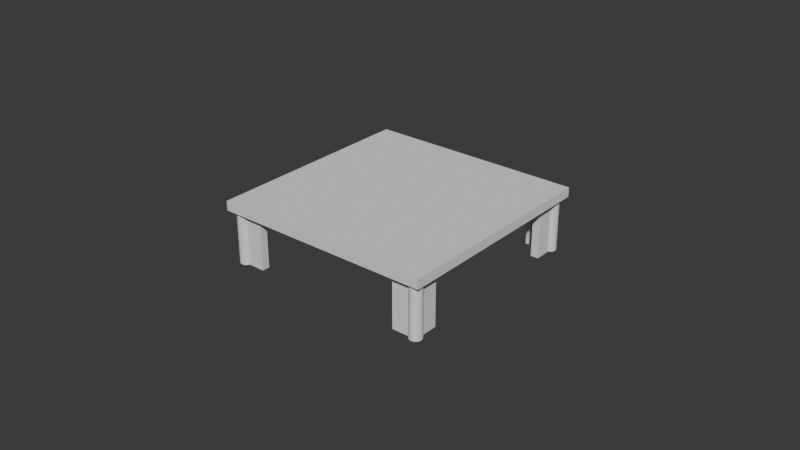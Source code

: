 # Source: amp_brapcket_again_lol.blend  (saved by Blender 4.2.66; exported with 4.5.12 LTS)
import bpy
from mathutils import Matrix  # noqa: F401  (used for matrix-valued properties, if any)

bpy.ops.wm.read_factory_settings(use_empty=True)
scene = bpy.context.scene
scene.name = 'Scene'

# ---- collections
col_collection = bpy.data.collections.new('Collection'); scene.collection.children.link(col_collection)
col_cutters = bpy.data.collections.new('Cutters'); scene.collection.children.link(col_cutters)

# ---- node groups
ng_smooth_by_angle = bpy.data.node_groups.new('Smooth by Angle', 'GeometryNodeTree')
_s = ng_smooth_by_angle.interface.new_socket(name='Mesh', in_out='OUTPUT', socket_type='NodeSocketGeometry')
_s = ng_smooth_by_angle.interface.new_socket(name='Mesh', in_out='INPUT', socket_type='NodeSocketGeometry')
_s = ng_smooth_by_angle.interface.new_socket(name='Angle', in_out='INPUT', socket_type='NodeSocketFloat')
_s.subtype = 'ANGLE'
_s.default_value = 0.5236
_s.min_value = 0.0
_s.max_value = 3.142
_s.description = 'Maximum face angle for smooth edges'
_s = ng_smooth_by_angle.interface.new_socket(name='Ignore Sharpness', in_out='INPUT', socket_type='NodeSocketBool')
_s.force_non_field = True
ng_smooth_by_angle.description = 'Set the sharpness of mesh edges based on the angle between the neighboring faces'
ng_smooth_by_angle.is_modifier = True
_N = ng_smooth_by_angle.nodes; _L = ng_smooth_by_angle.links
n0 = _N.new('GeometryNodeSetShadeSmooth'); n0.name = 'Set Shade Smooth'; n0.location = (120, -80)
n0.domain = 'EDGE'
n1 = _N.new('GeometryNodeSetShadeSmooth'); n1.name = 'Set Shade Smooth.001'; n1.location = (300, -80)
n2 = _N.new('NodeGroupOutput'); n2.name = 'Group Output'; n2.location = (480, -80)
n3 = _N.new('GeometryNodeInputMeshEdgeAngle'); n3.name = 'Edge Angle'; n3.location = (-440, -240)
n4 = _N.new('NodeGroupInput'); n4.name = 'Group Input'; n4.location = (-80, -80)
n5 = _N.new('GeometryNodeInputEdgeSmooth'); n5.name = 'Is Edge Smooth'; n5.location = (-260, -120)
n6 = _N.new('GeometryNodeInputShadeSmooth'); n6.name = 'Is Shade Smooth'; n6.location = (-440, -397)
n7 = _N.new('FunctionNodeCompare'); n7.name = 'Compare'; n7.location = (-260, -260)
n7.operation = 'LESS_EQUAL'
n7.inputs[6].default_value = (0.0, 0.0, 0.0, 0.0)
n7.inputs[7].default_value = (0.0, 0.0, 0.0, 0.0)
n8 = _N.new('FunctionNodeBooleanMath'); n8.name = 'Boolean Math.001'; n8.location = (-80, -260)
n9 = _N.new('NodeGroupInput'); n9.name = 'Group Input.001'; n9.location = (-440, -329)
n10 = _N.new('NodeGroupInput'); n10.name = 'Group Input.002'; n10.location = (-259, -189)
n11 = _N.new('FunctionNodeBooleanMath'); n11.name = 'Boolean Math'; n11.location = (-80, -149)
n11.operation = 'OR'
n12 = _N.new('FunctionNodeBooleanMath'); n12.name = 'Boolean Math.002'; n12.location = (-260, -380)
n12.operation = 'OR'
n13 = _N.new('NodeGroupInput'); n13.name = 'Group Input.003'; n13.location = (-440, -460)
_L.new(n3.outputs[0], n7.inputs[0])
_L.new(n1.outputs[0], n2.inputs[0])
_L.new(n9.outputs[1], n7.inputs[1])
_L.new(n7.outputs[0], n8.inputs[0])
_L.new(n4.outputs[0], n0.inputs[0])
_L.new(n0.outputs[0], n1.inputs[0])
_L.new(n8.outputs[0], n0.inputs[2])
_L.new(n10.outputs[2], n11.inputs[1])
_L.new(n5.outputs[0], n11.inputs[0])
_L.new(n11.outputs[0], n0.inputs[1])
_L.new(n13.outputs[2], n12.inputs[1])
_L.new(n6.outputs[0], n12.inputs[0])
_L.new(n12.outputs[0], n8.inputs[1])
n2.is_active_output = True

# ---- world
world_world = bpy.data.worlds.new('World'); scene.world = world_world
world_world.use_nodes = True; world_world.node_tree.nodes.clear()
_N = world_world.node_tree.nodes; _L = world_world.node_tree.links
n0 = _N.new('ShaderNodeOutputWorld'); n0.name = 'World Output'; n0.location = (300, 300)
n1 = _N.new('ShaderNodeBackground'); n1.name = 'Background'; n1.location = (10, 300)
n1.inputs[0].default_value = (0.05088, 0.05088, 0.05088, 1.0)
_L.new(n1.outputs[0], n0.inputs[0])
n0.is_active_output = True
world_world.color = (0.05088, 0.05088, 0.05088)
world_world.sun_shadow_jitter_overblur = 0.0

# ---- meshes
me_cube_002 = bpy.data.meshes.new('Cube.002')
me_cube_002.from_pydata([(-0.03, -0.03, -0.03), (-0.03, -0.03, 0.03), (-0.03, 0.03, -0.03), (-0.03, 0.03, 0.03), (0.03, -0.03, -0.03), (0.03, -0.03, 0.03), (0.03, 0.03, -0.03), (0.03, 0.03, 0.03)], [], [(0, 1, 3, 2), (2, 3, 7, 6), (6, 7, 5, 4), (4, 5, 1, 0), (2, 6, 4, 0), (7, 3, 1, 5)])
_uv = me_cube_002.uv_layers.new(name='UVMap')
_uv.uv.foreach_set('vector', [0.375, 0.0, 0.625, 0.0, 0.625, 0.25, 0.375, 0.25, 0.375, 0.25, 0.625, 0.25, 0.625, 0.5, 0.375, 0.5, 0.375, 0.5, 0.625, 0.5, 0.625, 0.75, 0.375, 0.75, 0.375, 0.75, 0.625, 0.75, 0.625, 1.0, 0.375, 1.0, 0.125, 0.5, 0.375, 0.5, 0.375, 0.75, 0.125, 0.75, 0.625, 0.5, 0.875, 0.5, 0.875, 0.75, 0.625, 0.75])
me_cube_002.update()
me_cube_005 = bpy.data.meshes.new('Cube.005')
me_cube_005.from_pydata([(-0.03, -0.03, -0.03), (-0.03, -0.03, 0.03), (-0.03, 0.03, -0.03), (-0.03, 0.03, 0.03), (0.03, -0.03, -0.03), (0.03, -0.03, 0.03), (0.03, 0.03, -0.03), (0.03, 0.03, 0.03)], [], [(0, 1, 3, 2), (2, 3, 7, 6), (6, 7, 5, 4), (4, 5, 1, 0), (2, 6, 4, 0), (7, 3, 1, 5)])
_uv = me_cube_005.uv_layers.new(name='UVMap')
_uv.uv.foreach_set('vector', [0.375, 0.0, 0.625, 0.0, 0.625, 0.25, 0.375, 0.25, 0.375, 0.25, 0.625, 0.25, 0.625, 0.5, 0.375, 0.5, 0.375, 0.5, 0.625, 0.5, 0.625, 0.75, 0.375, 0.75, 0.375, 0.75, 0.625, 0.75, 0.625, 1.0, 0.375, 1.0, 0.125, 0.5, 0.375, 0.5, 0.375, 0.75, 0.125, 0.75, 0.625, 0.5, 0.875, 0.5, 0.875, 0.75, 0.625, 0.75])
me_cube_005.update()
me_cube_001 = bpy.data.meshes.new('Cube.001')
me_cube_001.from_pydata([(-0.03, -0.03, -0.03), (-0.03, -0.03, 0.03), (-0.03, 0.03, -0.03), (-0.03, 0.03, 0.03), (0.03, -0.03, -0.03), (0.03, -0.03, 0.03), (0.03, 0.03, -0.03), (0.03, 0.03, 0.03), (-0.01323, 0.03, -0.03), (-0.01323, 0.03, 0.03), (-0.01323, -0.03, -0.03), (-0.01323, -0.03, 0.03), (-0.03, 0.06, 0.03), (-0.03, 0.06, -0.03), (-0.01323, 0.06, -0.03), (-0.01323, 0.06, 0.03)], [], [(0, 1, 3, 2), (8, 9, 7, 6), (6, 7, 5, 4), (10, 11, 1, 0), (8, 6, 4, 10), (9, 3, 1, 11), (7, 9, 11, 5), (2, 8, 10, 0), (4, 5, 11, 10), (2, 3, 12, 13), (13, 12, 15, 14), (9, 8, 14, 15), (8, 2, 13, 14), (3, 9, 15, 12)])
_uv = me_cube_001.uv_layers.new(name='UVMap')
_uv.uv.foreach_set('vector', [0.375, 0.0, 0.625, 0.0, 0.625, 0.25, 0.375, 0.25, 0.375, 0.3199, 0.625, 0.3199, 0.625, 0.5, 0.375, 0.5, 0.375, 0.5, 0.625, 0.5, 0.625, 0.75, 0.375, 0.75, 0.375, 0.9301, 0.625, 0.9301, 0.625, 1.0, 0.375, 1.0, 0.1949, 0.5, 0.375, 0.5, 0.375, 0.75, 0.1949, 0.75, 0.8051, 0.5, 0.875, 0.5, 0.875, 0.75, 0.8051, 0.75, 0.625, 0.5, 0.8051, 0.5, 0.8051, 0.75, 0.625, 0.75, 0.125, 0.5, 0.1949, 0.5, 0.1949, 0.75, 0.125, 0.75, 0.375, 0.75, 0.625, 0.75, 0.625, 0.9301, 0.375, 0.9301, 0.375, 0.25, 0.625, 0.25, 0.625, 0.25, 0.375, 0.25, 0.375, 0.25, 0.625, 0.25, 0.625, 0.3199, 0.375, 0.3199, 0.625, 0.3199, 0.375, 0.3199, 0.375, 0.3199, 0.625, 0.3199, 0.1949, 0.5, 0.125, 0.5, 0.125, 0.5, 0.1949, 0.5, 0.875, 0.5, 0.8051, 0.5, 0.8051, 0.5, 0.875, 0.5])
me_cube_001.update()
me_cube_003 = bpy.data.meshes.new('Cube.003')
me_cube_003.from_pydata([(-0.03, -0.03, -0.03), (-0.03, -0.03, 0.03), (-0.03, 0.03, -0.03), (-0.03, 0.03, 0.03), (0.03, -0.03, -0.03), (0.03, -0.03, 0.03), (0.03, 0.03, -0.03), (0.03, 0.03, 0.03)], [], [(0, 1, 3, 2), (2, 3, 7, 6), (6, 7, 5, 4), (4, 5, 1, 0), (2, 6, 4, 0), (7, 3, 1, 5)])
_uv = me_cube_003.uv_layers.new(name='UVMap')
_uv.uv.foreach_set('vector', [0.375, 0.0, 0.625, 0.0, 0.625, 0.25, 0.375, 0.25, 0.375, 0.25, 0.625, 0.25, 0.625, 0.5, 0.375, 0.5, 0.375, 0.5, 0.625, 0.5, 0.625, 0.75, 0.375, 0.75, 0.375, 0.75, 0.625, 0.75, 0.625, 1.0, 0.375, 1.0, 0.125, 0.5, 0.375, 0.5, 0.375, 0.75, 0.125, 0.75, 0.625, 0.5, 0.875, 0.5, 0.875, 0.75, 0.625, 0.75])
me_cube_003.update()
me_cube_004 = bpy.data.meshes.new('Cube.004')
me_cube_004.from_pydata([(-0.03, -0.03, -0.03), (-0.03, -0.03, 0.03), (-0.03, 0.03, -0.03), (-0.03, 0.03, 0.03), (0.03, -0.03, -0.03), (0.03, -0.03, 0.03), (0.03, 0.03, -0.03), (0.03, 0.03, 0.03)], [], [(0, 1, 3, 2), (2, 3, 7, 6), (6, 7, 5, 4), (4, 5, 1, 0), (2, 6, 4, 0), (7, 3, 1, 5)])
_uv = me_cube_004.uv_layers.new(name='UVMap')
_uv.uv.foreach_set('vector', [0.375, 0.0, 0.625, 0.0, 0.625, 0.25, 0.375, 0.25, 0.375, 0.25, 0.625, 0.25, 0.625, 0.5, 0.375, 0.5, 0.375, 0.5, 0.625, 0.5, 0.625, 0.75, 0.375, 0.75, 0.375, 0.75, 0.625, 0.75, 0.625, 1.0, 0.375, 1.0, 0.125, 0.5, 0.375, 0.5, 0.375, 0.75, 0.125, 0.75, 0.625, 0.5, 0.875, 0.5, 0.875, 0.75, 0.625, 0.75])
me_cube_004.update()
me_cylinder_001 = bpy.data.meshes.new('Cylinder.001')
me_cylinder_001.from_pydata([(-1.863e-10, 0.0021, -0.00525), (-1.863e-10, 0.0021, 0.00525), (0.0004097, 0.00206, -0.00525), (0.0004097, 0.00206, 0.00525), (0.0008036, 0.00194, -0.00525), (0.0008036, 0.00194, 0.00525), (0.001167, 0.001746, -0.00525), (0.001167, 0.001746, 0.00525), (0.001485, 0.001485, -0.00525), (0.001485, 0.001485, 0.00525), (0.001746, 0.001167, -0.00525), (0.001746, 0.001167, 0.00525), (0.00194, 0.0008036, -0.00525), (0.00194, 0.0008036, 0.00525), (0.00206, 0.0004097, -0.00525), (0.00206, 0.0004097, 0.00525), (0.0021, 3.725e-10, -0.00525), (0.0021, 3.725e-10, 0.00525), (0.00206, -0.0004097, -0.00525), (0.00206, -0.0004097, 0.00525), (0.00194, -0.0008036, -0.00525), (0.00194, -0.0008036, 0.00525), (0.001746, -0.001167, -0.00525), (0.001746, -0.001167, 0.00525), (0.001485, -0.001485, -0.00525), (0.001485, -0.001485, 0.00525), (0.001167, -0.001746, -0.00525), (0.001167, -0.001746, 0.00525), (0.0008036, -0.00194, -0.00525), (0.0008036, -0.00194, 0.00525), (0.0004097, -0.00206, -0.00525), (0.0004097, -0.00206, 0.00525), (-1.863e-10, -0.0021, -0.00525), (-1.863e-10, -0.0021, 0.00525), (-0.0004097, -0.00206, -0.00525), (-0.0004097, -0.00206, 0.00525), (-0.0008036, -0.00194, -0.00525), (-0.0008036, -0.00194, 0.00525), (-0.001167, -0.001746, -0.00525), (-0.001167, -0.001746, 0.00525), (-0.001485, -0.001485, -0.00525), (-0.001485, -0.001485, 0.00525), (-0.001746, -0.001167, -0.00525), (-0.001746, -0.001167, 0.00525), (-0.00194, -0.0008036, -0.00525), (-0.00194, -0.0008036, 0.00525), (-0.00206, -0.0004097, -0.00525), (-0.00206, -0.0004097, 0.00525), (-0.0021, 3.725e-10, -0.00525), (-0.0021, 3.725e-10, 0.00525), (-0.00206, 0.0004097, -0.00525), (-0.00206, 0.0004097, 0.00525), (-0.00194, 0.0008036, -0.00525), (-0.00194, 0.0008036, 0.00525), (-0.001746, 0.001167, -0.00525), (-0.001746, 0.001167, 0.00525), (-0.001485, 0.001485, -0.00525), (-0.001485, 0.001485, 0.00525), (-0.001167, 0.001746, -0.00525), (-0.001167, 0.001746, 0.00525), (-0.0008036, 0.00194, -0.00525), (-0.0008036, 0.00194, 0.00525), (-0.0004097, 0.00206, -0.00525), (-0.0004097, 0.00206, 0.00525)], [], [(0, 1, 3, 2), (2, 3, 5, 4), (4, 5, 7, 6), (6, 7, 9, 8), (8, 9, 11, 10), (10, 11, 13, 12), (12, 13, 15, 14), (14, 15, 17, 16), (16, 17, 19, 18), (18, 19, 21, 20), (20, 21, 23, 22), (22, 23, 25, 24), (24, 25, 27, 26), (26, 27, 29, 28), (28, 29, 31, 30), (30, 31, 33, 32), (32, 33, 35, 34), (34, 35, 37, 36), (36, 37, 39, 38), (38, 39, 41, 40), (40, 41, 43, 42), (42, 43, 45, 44), (44, 45, 47, 46), (46, 47, 49, 48), (48, 49, 51, 50), (50, 51, 53, 52), (52, 53, 55, 54), (54, 55, 57, 56), (56, 57, 59, 58), (58, 59, 61, 60), (3, 1, 63, 61, 59, 57, 55, 53, 51, 49, 47, 45, 43, 41, 39, 37, 35, 33, 31, 29, 27, 25, 23, 21, 19, 17, 15, 13, 11, 9, 7, 5), (60, 61, 63, 62), (62, 63, 1, 0), (0, 2, 4, 6, 8, 10, 12, 14, 16, 18, 20, 22, 24, 26, 28, 30, 32, 34, 36, 38, 40, 42, 44, 46, 48, 50, 52, 54, 56, 58, 60, 62)])
me_cylinder_001.polygons.foreach_set('use_smooth', [True] * 34)
_uv = me_cylinder_001.uv_layers.new(name='UVMap')
_uv.uv.foreach_set('vector', [1.0, 0.5, 1.0, 1.0, 0.9688, 1.0, 0.9688, 0.5, 0.9688, 0.5, 0.9688, 1.0, 0.9375, 1.0, 0.9375, 0.5, 0.9375, 0.5, 0.9375, 1.0, 0.9062, 1.0, 0.9062, 0.5, 0.9062, 0.5, 0.9062, 1.0, 0.875, 1.0, 0.875, 0.5, 0.875, 0.5, 0.875, 1.0, 0.8438, 1.0, 0.8438, 0.5, 0.8438, 0.5, 0.8438, 1.0, 0.8125, 1.0, 0.8125, 0.5, 0.8125, 0.5, 0.8125, 1.0, 0.7812, 1.0, 0.7812, 0.5, 0.7812, 0.5, 0.7812, 1.0, 0.75, 1.0, 0.75, 0.5, 0.75, 0.5, 0.75, 1.0, 0.7188, 1.0, 0.7188, 0.5, 0.7188, 0.5, 0.7188, 1.0, 0.6875, 1.0, 0.6875, 0.5, 0.6875, 0.5, 0.6875, 1.0, 0.6562, 1.0, 0.6562, 0.5, 0.6562, 0.5, 0.6562, 1.0, 0.625, 1.0, 0.625, 0.5, 0.625, 0.5, 0.625, 1.0, 0.5938, 1.0, 0.5938, 0.5, 0.5938, 0.5, 0.5938, 1.0, 0.5625, 1.0, 0.5625, 0.5, 0.5625, 0.5, 0.5625, 1.0, 0.5312, 1.0, 0.5312, 0.5, 0.5312, 0.5, 0.5312, 1.0, 0.5, 1.0, 0.5, 0.5, 0.5, 0.5, 0.5, 1.0, 0.4688, 1.0, 0.4688, 0.5, 0.4688, 0.5, 0.4688, 1.0, 0.4375, 1.0, 0.4375, 0.5, 0.4375, 0.5, 0.4375, 1.0, 0.4062, 1.0, 0.4062, 0.5, 0.4062, 0.5, 0.4062, 1.0, 0.375, 1.0, 0.375, 0.5, 0.375, 0.5, 0.375, 1.0, 0.3438, 1.0, 0.3438, 0.5, 0.3438, 0.5, 0.3438, 1.0, 0.3125, 1.0, 0.3125, 0.5, 0.3125, 0.5, 0.3125, 1.0, 0.2812, 1.0, 0.2812, 0.5, 0.2812, 0.5, 0.2812, 1.0, 0.25, 1.0, 0.25, 0.5, 0.25, 0.5, 0.25, 1.0, 0.2188, 1.0, 0.2188, 0.5, 0.2188, 0.5, 0.2188, 1.0, 0.1875, 1.0, 0.1875, 0.5, 0.1875, 0.5, 0.1875, 1.0, 0.1562, 1.0, 0.1562, 0.5, 0.1562, 0.5, 0.1562, 1.0, 0.125, 1.0, 0.125, 0.5, 0.125, 0.5, 0.125, 1.0, 0.09375, 1.0, 0.09375, 0.5, 0.09375, 0.5, 0.09375, 1.0, 0.0625, 1.0, 0.0625, 0.5, 0.2968, 0.4854, 0.25, 0.49, 0.2032, 0.4854, 0.1582, 0.4717, 0.1167, 0.4496, 0.08029, 0.4197, 0.05045, 0.3833, 0.02827, 0.3418, 0.01461, 0.2968, 0.01, 0.25, 0.01461, 0.2032, 0.02827, 0.1582, 0.05045, 0.1167, 0.08029, 0.08029, 0.1167, 0.05045, 0.1582, 0.02827, 0.2032, 0.01461, 0.25, 0.01, 0.2968, 0.01461, 0.3418, 0.02827, 0.3833, 0.05045, 0.4197, 0.08029, 0.4496, 0.1167, 0.4717, 0.1582, 0.4854, 0.2032, 0.49, 0.25, 0.4854, 0.2968, 0.4717, 0.3418, 0.4496, 0.3833, 0.4197, 0.4197, 0.3833, 0.4496, 0.3418, 0.4717, 0.0625, 0.5, 0.0625, 1.0, 0.03125, 1.0, 0.03125, 0.5, 0.03125, 0.5, 0.03125, 1.0, 0.0, 1.0, 0.0, 0.5, 0.75, 0.49, 0.7968, 0.4854, 0.8418, 0.4717, 0.8833, 0.4496, 0.9197, 0.4197, 0.9496, 0.3833, 0.9717, 0.3418, 0.9854, 0.2968, 0.99, 0.25, 0.9854, 0.2032, 0.9717, 0.1582, 0.9496, 0.1167, 0.9197, 0.08029, 0.8833, 0.05045, 0.8418, 0.02827, 0.7968, 0.01461, 0.75, 0.01, 0.7032, 0.01461, 0.6582, 0.02827, 0.6167, 0.05045, 0.5803, 0.08029, 0.5504, 0.1167, 0.5283, 0.1582, 0.5146, 0.2032, 0.51, 0.25, 0.5146, 0.2968, 0.5283, 0.3418, 0.5504, 0.3833, 0.5803, 0.4197, 0.6167, 0.4496, 0.6582, 0.4717, 0.7032, 0.4854])
me_cylinder_001.update()
me_cylinder = bpy.data.meshes.new('Cylinder')
me_cylinder.from_pydata([(0.0, 0.002, -0.005), (0.0, 0.002, 0.005), (0.0003902, 0.001962, -0.005), (0.0003902, 0.001962, 0.005), (0.0007654, 0.001848, -0.005), (0.0007654, 0.001848, 0.005), (0.001111, 0.001663, -0.005), (0.001111, 0.001663, 0.005), (0.001414, 0.001414, -0.005), (0.001414, 0.001414, 0.005), (0.001663, 0.001111, -0.005), (0.001663, 0.001111, 0.005), (0.001848, 0.0007654, -0.005), (0.001848, 0.0007654, 0.005), (0.001962, 0.0003902, -0.005), (0.001962, 0.0003902, 0.005), (0.002, 0.0, -0.005), (0.002, 0.0, 0.005), (0.001962, -0.0003902, -0.005), (0.001962, -0.0003902, 0.005), (0.001848, -0.0007654, -0.005), (0.001848, -0.0007654, 0.005), (0.001663, -0.001111, -0.005), (0.001663, -0.001111, 0.005), (0.001414, -0.001414, -0.005), (0.001414, -0.001414, 0.005), (0.001111, -0.001663, -0.005), (0.001111, -0.001663, 0.005), (0.0007654, -0.001848, -0.005), (0.0007654, -0.001848, 0.005), (0.0003902, -0.001962, -0.005), (0.0003902, -0.001962, 0.005), (0.0, -0.002, -0.005), (0.0, -0.002, 0.005), (-0.0003902, -0.001962, -0.005), (-0.0003902, -0.001962, 0.005), (-0.0007654, -0.001848, -0.005), (-0.0007654, -0.001848, 0.005), (-0.001111, -0.001663, -0.005), (-0.001111, -0.001663, 0.005), (-0.001414, -0.001414, -0.005), (-0.001414, -0.001414, 0.005), (-0.001663, -0.001111, -0.005), (-0.001663, -0.001111, 0.005), (-0.001848, -0.0007654, -0.005), (-0.001848, -0.0007654, 0.005), (-0.001962, -0.0003902, -0.005), (-0.001962, -0.0003902, 0.005), (-0.002, 0.0, -0.005), (-0.002, 0.0, 0.005), (-0.001962, 0.0003902, -0.005), (-0.001962, 0.0003902, 0.005), (-0.001848, 0.0007654, -0.005), (-0.001848, 0.0007654, 0.005), (-0.001663, 0.001111, -0.005), (-0.001663, 0.001111, 0.005), (-0.001414, 0.001414, -0.005), (-0.001414, 0.001414, 0.005), (-0.001111, 0.001663, -0.005), (-0.001111, 0.001663, 0.005), (-0.0007654, 0.001848, -0.005), (-0.0007654, 0.001848, 0.005), (-0.0003902, 0.001962, -0.005), (-0.0003902, 0.001962, 0.005)], [], [(0, 1, 3, 2), (2, 3, 5, 4), (4, 5, 7, 6), (6, 7, 9, 8), (8, 9, 11, 10), (10, 11, 13, 12), (12, 13, 15, 14), (14, 15, 17, 16), (16, 17, 19, 18), (18, 19, 21, 20), (20, 21, 23, 22), (22, 23, 25, 24), (24, 25, 27, 26), (26, 27, 29, 28), (28, 29, 31, 30), (30, 31, 33, 32), (32, 33, 35, 34), (34, 35, 37, 36), (36, 37, 39, 38), (38, 39, 41, 40), (40, 41, 43, 42), (42, 43, 45, 44), (44, 45, 47, 46), (46, 47, 49, 48), (48, 49, 51, 50), (50, 51, 53, 52), (52, 53, 55, 54), (54, 55, 57, 56), (56, 57, 59, 58), (58, 59, 61, 60), (3, 1, 63, 61, 59, 57, 55, 53, 51, 49, 47, 45, 43, 41, 39, 37, 35, 33, 31, 29, 27, 25, 23, 21, 19, 17, 15, 13, 11, 9, 7, 5), (60, 61, 63, 62), (62, 63, 1, 0), (0, 2, 4, 6, 8, 10, 12, 14, 16, 18, 20, 22, 24, 26, 28, 30, 32, 34, 36, 38, 40, 42, 44, 46, 48, 50, 52, 54, 56, 58, 60, 62)])
me_cylinder.polygons.foreach_set('use_smooth', [True] * 34)
_uv = me_cylinder.uv_layers.new(name='UVMap')
_uv.uv.foreach_set('vector', [1.0, 0.5, 1.0, 1.0, 0.9688, 1.0, 0.9688, 0.5, 0.9688, 0.5, 0.9688, 1.0, 0.9375, 1.0, 0.9375, 0.5, 0.9375, 0.5, 0.9375, 1.0, 0.9062, 1.0, 0.9062, 0.5, 0.9062, 0.5, 0.9062, 1.0, 0.875, 1.0, 0.875, 0.5, 0.875, 0.5, 0.875, 1.0, 0.8438, 1.0, 0.8438, 0.5, 0.8438, 0.5, 0.8438, 1.0, 0.8125, 1.0, 0.8125, 0.5, 0.8125, 0.5, 0.8125, 1.0, 0.7812, 1.0, 0.7812, 0.5, 0.7812, 0.5, 0.7812, 1.0, 0.75, 1.0, 0.75, 0.5, 0.75, 0.5, 0.75, 1.0, 0.7188, 1.0, 0.7188, 0.5, 0.7188, 0.5, 0.7188, 1.0, 0.6875, 1.0, 0.6875, 0.5, 0.6875, 0.5, 0.6875, 1.0, 0.6562, 1.0, 0.6562, 0.5, 0.6562, 0.5, 0.6562, 1.0, 0.625, 1.0, 0.625, 0.5, 0.625, 0.5, 0.625, 1.0, 0.5938, 1.0, 0.5938, 0.5, 0.5938, 0.5, 0.5938, 1.0, 0.5625, 1.0, 0.5625, 0.5, 0.5625, 0.5, 0.5625, 1.0, 0.5312, 1.0, 0.5312, 0.5, 0.5312, 0.5, 0.5312, 1.0, 0.5, 1.0, 0.5, 0.5, 0.5, 0.5, 0.5, 1.0, 0.4688, 1.0, 0.4688, 0.5, 0.4688, 0.5, 0.4688, 1.0, 0.4375, 1.0, 0.4375, 0.5, 0.4375, 0.5, 0.4375, 1.0, 0.4062, 1.0, 0.4062, 0.5, 0.4062, 0.5, 0.4062, 1.0, 0.375, 1.0, 0.375, 0.5, 0.375, 0.5, 0.375, 1.0, 0.3438, 1.0, 0.3438, 0.5, 0.3438, 0.5, 0.3438, 1.0, 0.3125, 1.0, 0.3125, 0.5, 0.3125, 0.5, 0.3125, 1.0, 0.2812, 1.0, 0.2812, 0.5, 0.2812, 0.5, 0.2812, 1.0, 0.25, 1.0, 0.25, 0.5, 0.25, 0.5, 0.25, 1.0, 0.2188, 1.0, 0.2188, 0.5, 0.2188, 0.5, 0.2188, 1.0, 0.1875, 1.0, 0.1875, 0.5, 0.1875, 0.5, 0.1875, 1.0, 0.1562, 1.0, 0.1562, 0.5, 0.1562, 0.5, 0.1562, 1.0, 0.125, 1.0, 0.125, 0.5, 0.125, 0.5, 0.125, 1.0, 0.09375, 1.0, 0.09375, 0.5, 0.09375, 0.5, 0.09375, 1.0, 0.0625, 1.0, 0.0625, 0.5, 0.2968, 0.4854, 0.25, 0.49, 0.2032, 0.4854, 0.1582, 0.4717, 0.1167, 0.4496, 0.08029, 0.4197, 0.05045, 0.3833, 0.02827, 0.3418, 0.01461, 0.2968, 0.01, 0.25, 0.01461, 0.2032, 0.02827, 0.1582, 0.05045, 0.1167, 0.08029, 0.08029, 0.1167, 0.05045, 0.1582, 0.02827, 0.2032, 0.01461, 0.25, 0.01, 0.2968, 0.01461, 0.3418, 0.02827, 0.3833, 0.05045, 0.4197, 0.08029, 0.4496, 0.1167, 0.4717, 0.1582, 0.4854, 0.2032, 0.49, 0.25, 0.4854, 0.2968, 0.4717, 0.3418, 0.4496, 0.3833, 0.4197, 0.4197, 0.3833, 0.4496, 0.3418, 0.4717, 0.0625, 0.5, 0.0625, 1.0, 0.03125, 1.0, 0.03125, 0.5, 0.03125, 0.5, 0.03125, 1.0, 0.0, 1.0, 0.0, 0.5, 0.75, 0.49, 0.7968, 0.4854, 0.8418, 0.4717, 0.8833, 0.4496, 0.9197, 0.4197, 0.9496, 0.3833, 0.9717, 0.3418, 0.9854, 0.2968, 0.99, 0.25, 0.9854, 0.2032, 0.9717, 0.1582, 0.9496, 0.1167, 0.9197, 0.08029, 0.8833, 0.05045, 0.8418, 0.02827, 0.7968, 0.01461, 0.75, 0.01, 0.7032, 0.01461, 0.6582, 0.02827, 0.6167, 0.05045, 0.5803, 0.08029, 0.5504, 0.1167, 0.5283, 0.1582, 0.5146, 0.2032, 0.51, 0.25, 0.5146, 0.2968, 0.5283, 0.3418, 0.5504, 0.3833, 0.5803, 0.4197, 0.6167, 0.4496, 0.6582, 0.4717, 0.7032, 0.4854])
me_cylinder.update()

# ---- objects
ob_bracket = bpy.data.objects.new('bracket', me_cube_002)
ob_cube_002 = bpy.data.objects.new('Cube.002', me_cube_005)
ob_amp_board = bpy.data.objects.new('amp board', me_cube_001)
ob_cube = bpy.data.objects.new('Cube', me_cube_003)
ob_cube_001 = bpy.data.objects.new('Cube.001', me_cube_004)
ob_cutters_circle = bpy.data.objects.new('cutters-circle', me_cylinder_001)
ob_cylinder = bpy.data.objects.new('Cylinder', me_cylinder)

# ---- transforms, parenting, visibility, modifiers, constraints
ob_bracket.location = (0.0, 0.0, 0.0)
ob_bracket.scale = (1.083, 1.083, 0.2833)
_m = ob_bracket.modifiers.new('Boolean', 'BOOLEAN')
_m.object = ob_amp_board
_m = ob_bracket.modifiers.new('Boolean.001', 'BOOLEAN')
_m.object = ob_cube
_m = ob_bracket.modifiers.new('Boolean.002', 'BOOLEAN')
_m.object = ob_cube_001
_m = ob_bracket.modifiers.new('Boolean.003', 'BOOLEAN')
_m.object = ob_cylinder
_m.operation = 'UNION'
ob_cube_002.location = (0.0, 0.0, 0.01)
ob_cube_002.scale = (1.167, 1.167, 0.05)
_m = ob_cube_002.modifiers.new('Boolean', 'BOOLEAN')
_m.object = ob_cutters_circle
ob_amp_board.location = (0.0, 0.0, 0.0)
ob_amp_board.scale = (1.0, 1.0, 0.2833)
ob_amp_board.hide_render = True
ob_amp_board.visible_camera = False
ob_amp_board.visible_diffuse = False
ob_amp_board.visible_glossy = False
ob_amp_board.visible_transmission = False
ob_amp_board.visible_volume_scatter = False
ob_amp_board.visible_shadow = False
ob_amp_board.display_type = 'WIRE'
ob_cube.location = (0.0, 0.0, 0.0)
ob_cube.scale = (0.8146, 1.302, 1.0)
ob_cube.hide_render = True
ob_cube.visible_camera = False
ob_cube.visible_diffuse = False
ob_cube.visible_glossy = False
ob_cube.visible_transmission = False
ob_cube.visible_volume_scatter = False
ob_cube.visible_shadow = False
ob_cube.display_type = 'WIRE'
ob_cube_001.location = (0.0, 0.0, 0.0)
ob_cube_001.rotation_euler = (0.0, -0.0, 1.571)
ob_cube_001.scale = (0.8146, 1.302, 1.0)
ob_cube_001.hide_render = True
ob_cube_001.visible_camera = False
ob_cube_001.visible_diffuse = False
ob_cube_001.visible_glossy = False
ob_cube_001.visible_transmission = False
ob_cube_001.visible_volume_scatter = False
ob_cube_001.visible_shadow = False
ob_cube_001.display_type = 'WIRE'
ob_cutters_circle.location = (0.03182, -0.03182, 0.0015)
ob_cutters_circle.rotation_euler = (0.0, -0.0, 0.7854)
ob_cutters_circle.scale = (1.0, 1.0, 2.0)
ob_cutters_circle.hide_render = True
ob_cutters_circle.visible_camera = False
ob_cutters_circle.visible_diffuse = False
ob_cutters_circle.visible_glossy = False
ob_cutters_circle.visible_transmission = False
ob_cutters_circle.visible_volume_scatter = False
ob_cutters_circle.visible_shadow = False
ob_cutters_circle.display_type = 'WIRE'
_m = ob_cutters_circle.modifiers.new('Mirror', 'MIRROR')
_m.use_axis = (True, True, False)
_m.mirror_object = ob_bracket
_m = ob_cutters_circle.modifiers.new('Smooth by Angle', 'NODES')
_m.node_group = ng_smooth_by_angle
_m.use_pin_to_last = True
_m.show_group_selector = False
ob_cylinder.location = (0.03182, -0.03182, 0.0015)
ob_cylinder.rotation_euler = (0.0, -0.0, 0.7854)
ob_cylinder.scale = (1.0, 1.0, 2.0)
ob_cylinder.hide_render = True
ob_cylinder.visible_camera = False
ob_cylinder.visible_diffuse = False
ob_cylinder.visible_glossy = False
ob_cylinder.visible_transmission = False
ob_cylinder.visible_volume_scatter = False
ob_cylinder.visible_shadow = False
ob_cylinder.display_type = 'WIRE'
_m = ob_cylinder.modifiers.new('Mirror', 'MIRROR')
_m.use_axis = (True, True, False)
_m.mirror_object = ob_bracket
_m = ob_cylinder.modifiers.new('Smooth by Angle', 'NODES')
_m.node_group = ng_smooth_by_angle
_m.use_pin_to_last = True
_m.show_group_selector = False

# ---- collection membership
col_collection.objects.link(ob_bracket)
col_collection.objects.link(ob_cube_002)
col_cutters.objects.link(ob_amp_board)
col_cutters.objects.link(ob_cube)
col_cutters.objects.link(ob_cube_001)
col_cutters.objects.link(ob_cutters_circle)
col_cutters.objects.link(ob_cylinder)

# ---- scene / render settings (as saved in the file)
scene.frame_start = 1; scene.frame_end = 250; scene.frame_set(1)
scene.render.engine = 'BLENDER_EEVEE_NEXT'
bpy.context.view_layer.update()

# ---- added for rendering (the .blend has no active camera and no usable light): camera, sun
cam_auto = bpy.data.cameras.new('AutoCamera')
cam_auto.lens = 50.0
cam_auto.sensor_width = 36.0
cam_auto.clip_end = 1000.0
ob_auto_camera = bpy.data.objects.new('AutoCamera', cam_auto)
scene.collection.objects.link(ob_auto_camera)
ob_auto_camera.location = (0.185045, -0.222054, 0.149536)
ob_auto_camera.rotation_euler = (1.09748, -7.21219e-08, 0.694738)
scene.camera = ob_auto_camera
light_auto_sun = bpy.data.lights.new('AutoSun', 'SUN')
light_auto_sun.energy = 3.0
light_auto_sun.angle = 0.0523599
ob_auto_sun = bpy.data.objects.new('AutoSun', light_auto_sun)
scene.collection.objects.link(ob_auto_sun)
ob_auto_sun.rotation_euler = (0.872665, 0.174533, 0.523599)
bpy.context.view_layer.update()
